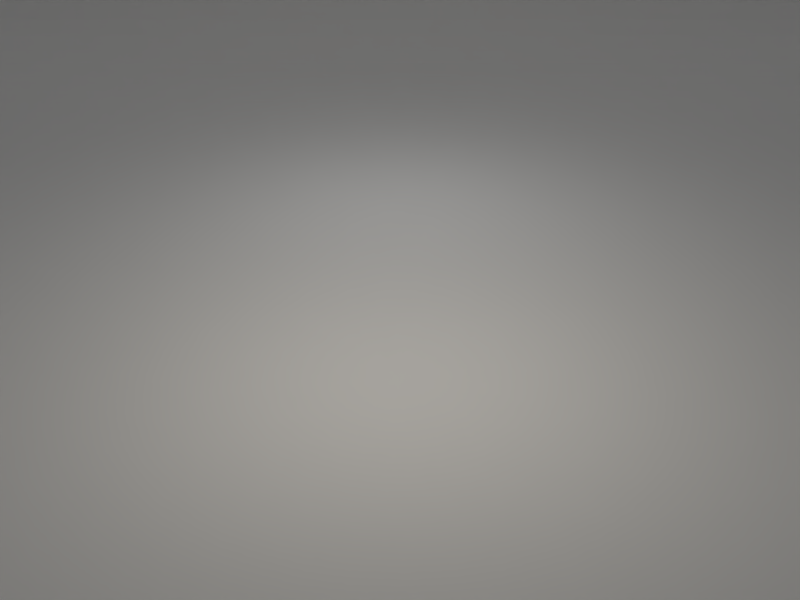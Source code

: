 # Source: base_scene_centered.blend  (saved by Blender 3.5.10; exported with 4.5.12 LTS)
import bpy
from mathutils import Matrix  # noqa: F401  (used for matrix-valued properties, if any)

bpy.ops.wm.read_factory_settings(use_empty=True)
scene = bpy.context.scene
scene.name = 'Scene'

# ---- collections
col_collection_1 = bpy.data.collections.new('Collection 1'); scene.collection.children.link(col_collection_1)

# ---- world
world_world = bpy.data.worlds.new('World'); scene.world = world_world
world_world.use_nodes = True; world_world.node_tree.nodes.clear()
_N = world_world.node_tree.nodes; _L = world_world.node_tree.links
n0 = _N.new('ShaderNodeOutputWorld'); n0.name = 'World Output'; n0.location = (300, 300)
n1 = _N.new('ShaderNodeBackground'); n1.name = 'Background'; n1.location = (10, 300)
n1.inputs[0].default_value = (0.05088, 0.05088, 0.05088, 1.0)
n1.inputs[1].default_value = 0.0
_L.new(n1.outputs[0], n0.inputs[0])
n0.is_active_output = True
world_world.color = (0.05088, 0.05088, 0.05088)
world_world.use_sun_shadow = False
world_world.sun_shadow_jitter_overblur = 0.0
world_world.cycles.sampling_method = 'MANUAL'

# ---- cameras
cam_camera = bpy.data.cameras.new('Camera')
cam_camera.clip_end = 100.0
cam_camera.lens = 35.0
cam_camera.sensor_width = 32.0
cam_camera.sensor_height = 18.0
cam_camera.ortho_scale = 7.314
cam_camera.dof.focus_distance = 0.0

# ---- lights
light_area_002 = bpy.data.lights.new('Area.002', 'SUN')
light_area_002.transmission_factor = 0.0
light_area_002.angle = 0.1993
light_area_002.energy = 0.45
light_area_002.shadow_buffer_clip_start = 0.5
light_area_002.shadow_soft_size = 0.1
light_area_002.shadow_cascade_max_distance = 1000.0
light_area_003 = bpy.data.lights.new('Area.003', 'AREA')
light_area_003.transmission_factor = 0.0
light_area_003.energy = 39.27
light_area_003.shadow_buffer_clip_start = 0.5
light_area_003.shadow_soft_size = 1.0
light_area_003.shadow_maximum_resolution = 0.006
light_area_003.use_absolute_resolution = True
light_area_003.size = 1.0
light_area_003.size_y = 0.1
light_area = bpy.data.lights.new('Area', 'AREA')
light_area.color = (1.0, 0.9323, 0.8167)
light_area.transmission_factor = 0.0
light_area.energy = 78.54
light_area.shadow_buffer_clip_start = 0.5
light_area.shadow_soft_size = 0.5
light_area.shadow_maximum_resolution = 0.006
light_area.use_absolute_resolution = True
light_area.size = 0.5
light_area.size_y = 0.1

# ---- meshes
me_mesh_001 = bpy.data.meshes.new('Mesh.001')
me_mesh_001.from_pydata([(-13.56, 30.01, 0.0), (-11.64, 30.01, 4.757e-06), (-9.843, 30.01, 7.612e-05), (-8.147, 30.01, 0.0003854), (-6.554, 30.01, 0.001218), (-5.057, 30.01, 0.002973), (-3.654, 30.01, 0.006166), (-2.339, 30.01, 0.01142), (-1.11, 30.01, 0.01949), (0.03901, 30.01, 0.03121), (1.111, 30.01, 0.04757), (2.109, 30.01, 0.06965), (3.037, 30.01, 0.09865), (3.9, 30.01, 0.1359), (4.7, 30.01, 0.1828), (5.441, 30.01, 0.2408), (6.127, 30.01, 0.3118), (6.76, 30.01, 0.3973), (7.344, 30.01, 0.4994), (7.881, 30.01, 0.62), (8.376, 30.01, 0.7612), (8.83, 30.01, 0.9252), (9.247, 30.01, 1.114), (9.629, 30.01, 1.331), (9.979, 30.01, 1.578), (10.3, 30.01, 1.858), (10.59, 30.01, 2.174), (10.86, 30.01, 2.528), (11.11, 30.01, 2.924), (11.34, 30.01, 3.365), (11.55, 30.01, 3.854), (11.74, 30.01, 4.394), (11.92, 30.01, 4.989), (12.09, 30.01, 5.642), (12.25, 30.01, 6.358), (12.4, 30.01, 7.139), (12.55, 30.01, 7.991), (12.69, 30.01, 8.916), (12.82, 30.01, 9.92), (12.95, 30.01, 11.01), (13.09, 30.01, 12.18), (13.22, 30.01, 13.44), (13.35, 30.01, 14.8), (13.49, 30.01, 16.26), (13.63, 30.01, 17.83), (13.78, 30.01, 19.51), (13.93, 30.01, 21.3), (14.08, 30.01, 23.21), (-13.56, -29.99, 0.0), (-11.64, -29.99, 4.757e-06), (-9.843, -29.99, 7.612e-05), (-8.147, -29.99, 0.0003854), (-6.554, -29.99, 0.001218), (-5.057, -29.99, 0.002973), (-3.654, -29.99, 0.006166), (-2.339, -29.99, 0.01142), (-1.11, -29.99, 0.01949), (0.03901, -29.99, 0.03121), (1.111, -29.99, 0.04757), (2.109, -29.99, 0.06965), (3.037, -29.99, 0.09865), (3.9, -29.99, 0.1359), (4.7, -29.99, 0.1828), (5.441, -29.99, 0.2408), (6.127, -29.99, 0.3118), (6.76, -29.99, 0.3973), (7.344, -29.99, 0.4994), (7.881, -29.99, 0.62), (8.376, -29.99, 0.7612), (8.83, -29.99, 0.9252), (9.247, -29.99, 1.114), (9.629, -29.99, 1.331), (9.979, -29.99, 1.578), (10.3, -29.99, 1.858), (10.59, -29.99, 2.174), (10.86, -29.99, 2.528), (11.11, -29.99, 2.924), (11.34, -29.99, 3.365), (11.55, -29.99, 3.854), (11.74, -29.99, 4.394), (11.92, -29.99, 4.989), (12.09, -29.99, 5.642), (12.25, -29.99, 6.358), (12.4, -29.99, 7.139), (12.55, -29.99, 7.991), (12.69, -29.99, 8.916), (12.82, -29.99, 9.92), (12.95, -29.99, 11.01), (13.09, -29.99, 12.18), (13.22, -29.99, 13.44), (13.35, -29.99, 14.8), (13.49, -29.99, 16.26), (13.63, -29.99, 17.83), (13.78, -29.99, 19.51), (13.93, -29.99, 21.3), (14.08, -29.99, 23.21)], [], [(8, 9, 57, 56), (35, 36, 84, 83), (22, 23, 71, 70), (9, 10, 58, 57), (36, 37, 85, 84), (23, 24, 72, 71), (10, 11, 59, 58), (37, 38, 86, 85), (24, 25, 73, 72), (11, 12, 60, 59), (38, 39, 87, 86), (25, 26, 74, 73), (12, 13, 61, 60), (39, 40, 88, 87), (26, 27, 75, 74), (13, 14, 62, 61), (40, 41, 89, 88), (0, 1, 49, 48), (27, 28, 76, 75), (14, 15, 63, 62), (41, 42, 90, 89), (1, 2, 50, 49), (28, 29, 77, 76), (15, 16, 64, 63), (42, 43, 91, 90), (2, 3, 51, 50), (29, 30, 78, 77), (16, 17, 65, 64), (43, 44, 92, 91), (3, 4, 52, 51), (30, 31, 79, 78), (17, 18, 66, 65), (44, 45, 93, 92), (4, 5, 53, 52), (31, 32, 80, 79), (18, 19, 67, 66), (45, 46, 94, 93), (5, 6, 54, 53), (32, 33, 81, 80), (19, 20, 68, 67), (46, 47, 95, 94), (6, 7, 55, 54), (33, 34, 82, 81), (20, 21, 69, 68), (7, 8, 56, 55), (34, 35, 83, 82), (21, 22, 70, 69)])
me_mesh_001.materials.append(None)
me_mesh_001.use_remesh_preserve_volume = False
me_mesh_001.use_remesh_preserve_attributes = False
me_mesh_001.use_mirror_vertex_groups = False
me_mesh_001.update()

# ---- objects
ob_area = bpy.data.objects.new('Area', light_area_002)
ob_ground = bpy.data.objects.new('Ground', me_mesh_001)
ob_empty = bpy.data.objects.new('Empty', None)
ob_lamp_back = bpy.data.objects.new('Lamp_Back', light_area_003)
ob_lamp_key = bpy.data.objects.new('Lamp_Key', light_area)
ob_camera = bpy.data.objects.new('Camera', cam_camera)

# ---- transforms, parenting, visibility, modifiers, constraints
ob_area.location = (11.54, 0.0, 25.82)
ob_area.lineart.crease_threshold = 0.0
_c = ob_area.constraints.new('TRACK_TO'); _c.name = 'Track To'
_c.target = ob_empty
ob_ground.location = (0.0, 0.0, 0.0)
ob_ground.rotation_euler = (0.0, -0.0, 3.142)
ob_ground.lineart.crease_threshold = 0.0
_m = ob_ground.modifiers.new('Subsurf', 'SUBSURF')
_m.show_render = False
_m.uv_smooth = 'PRESERVE_CORNERS'
_m.quality = 2
_m.levels = 2
_m.show_only_control_edges = False
ob_empty.location = (0.0, 0.0, 0.0)
ob_empty.empty_image_offset = (0.0, 0.0)
ob_empty.lineart.crease_threshold = 0.0
ob_lamp_back.location = (-3.939, 0.0, 5.0)
ob_lamp_back.lineart.crease_threshold = 0.0
_c = ob_lamp_back.constraints.new('TRACK_TO'); _c.name = 'Track To'
_c.target = ob_empty
ob_lamp_key.location = (3.0, 0.0, 5.0)
ob_lamp_key.lineart.crease_threshold = 0.0
_c = ob_lamp_key.constraints.new('TRACK_TO'); _c.name = 'Track To'
_c.target = ob_empty
ob_camera.location = (10.0, 0.0, 5.0)
ob_camera.rotation_euler = (0.0, 0.01082, 1.23)
ob_camera.lock_rotations_4d = False
ob_camera.empty_display_type = 'ARROWS'
ob_camera.color = (0.0, 0.0, 0.0, 0.0)
ob_camera.display_type = 'WIRE'
ob_camera.lineart.crease_threshold = 0.0
_c = ob_camera.constraints.new('TRACK_TO'); _c.name = 'Track To'
_c.target = ob_empty

# ---- collection membership
col_collection_1.objects.link(ob_area)
col_collection_1.objects.link(ob_ground)
col_collection_1.objects.link(ob_empty)
col_collection_1.objects.link(ob_lamp_back)
col_collection_1.objects.link(ob_lamp_key)
col_collection_1.objects.link(ob_camera)

# ---- scene / render settings (as saved in the file)
scene.camera = ob_camera
scene.frame_start = 1; scene.frame_end = 37; scene.frame_set(7)
scene.render.engine = 'CYCLES'
scene.render.resolution_x = 320
scene.render.resolution_y = 240
scene.render.resolution_percentage = 50
scene.render.dither_intensity = 0.0
scene.cycles.use_denoising = False
scene.cycles.samples = 128
scene.cycles.sampling_pattern = 'TABULATED_SOBOL'
scene.cycles.light_sampling_threshold = 0.0
scene.cycles.use_adaptive_sampling = False
scene.cycles.use_light_tree = False
scene.cycles.blur_glossy = 0.0
scene.cycles.sample_clamp_indirect = 0.0
scene.view_settings.view_transform = 'Standard'
bpy.context.view_layer.update()
